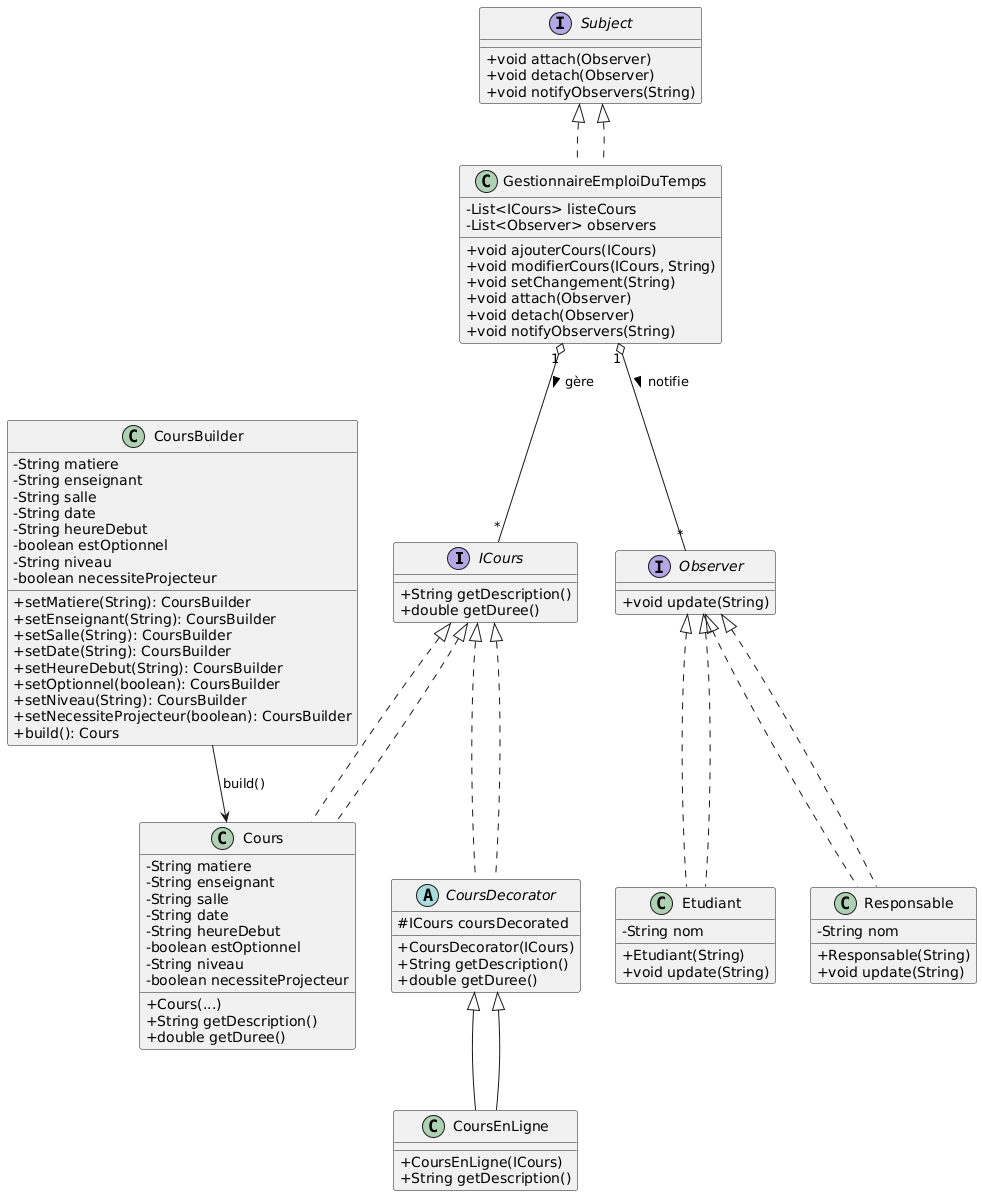

The diagram above was rendered by PlantUML. Its source (embedded in the PNG):
@startuml
skinparam classAttributeIconSize 0

interface ICours {
  +String getDescription()
  +double getDuree()
}

class Cours implements ICours {
  -String matiere
  -String enseignant
  -String salle
  -String date
  -String heureDebut
  -boolean estOptionnel
  -String niveau
  -boolean necessiteProjecteur
  +Cours(...)
  +String getDescription()
  +double getDuree()
}

class CoursBuilder {
  -String matiere
  -String enseignant
  -String salle
  -String date
  -String heureDebut
  -boolean estOptionnel
  -String niveau
  -boolean necessiteProjecteur
  +setMatiere(String): CoursBuilder
  +setEnseignant(String): CoursBuilder
  +setSalle(String): CoursBuilder
  +setDate(String): CoursBuilder
  +setHeureDebut(String): CoursBuilder
  +setOptionnel(boolean): CoursBuilder
  +setNiveau(String): CoursBuilder
  +setNecessiteProjecteur(boolean): CoursBuilder
  +build(): Cours
}

abstract class CoursDecorator implements ICours {
  #ICours coursDecorated
  +CoursDecorator(ICours)
  +String getDescription()
  +double getDuree()
}

class CoursEnLigne extends CoursDecorator {
  +CoursEnLigne(ICours)
  +String getDescription()
}

interface Subject {
  +void attach(Observer)
  +void detach(Observer)
  +void notifyObservers(String)
}

interface Observer {
  +void update(String)
}

class GestionnaireEmploiDuTemps implements Subject {
  -List<ICours> listeCours
  -List<Observer> observers
  +void ajouterCours(ICours)
  +void modifierCours(ICours, String)
  +void setChangement(String)
  +void attach(Observer)
  +void detach(Observer)
  +void notifyObservers(String)
}

class Etudiant implements Observer {
  -String nom
  +Etudiant(String)
  +void update(String)
}

class Responsable implements Observer {
  -String nom
  +Responsable(String)
  +void update(String)
}

ICours <|.. Cours
ICours <|.. CoursDecorator
CoursDecorator <|-- CoursEnLigne

CoursBuilder --> Cours : build()

Subject <|.. GestionnaireEmploiDuTemps
Observer <|.. Etudiant
Observer <|.. Responsable
GestionnaireEmploiDuTemps "1" o-- "*" Observer : notifie >
GestionnaireEmploiDuTemps "1" o-- "*" ICours : gère >
@enduml